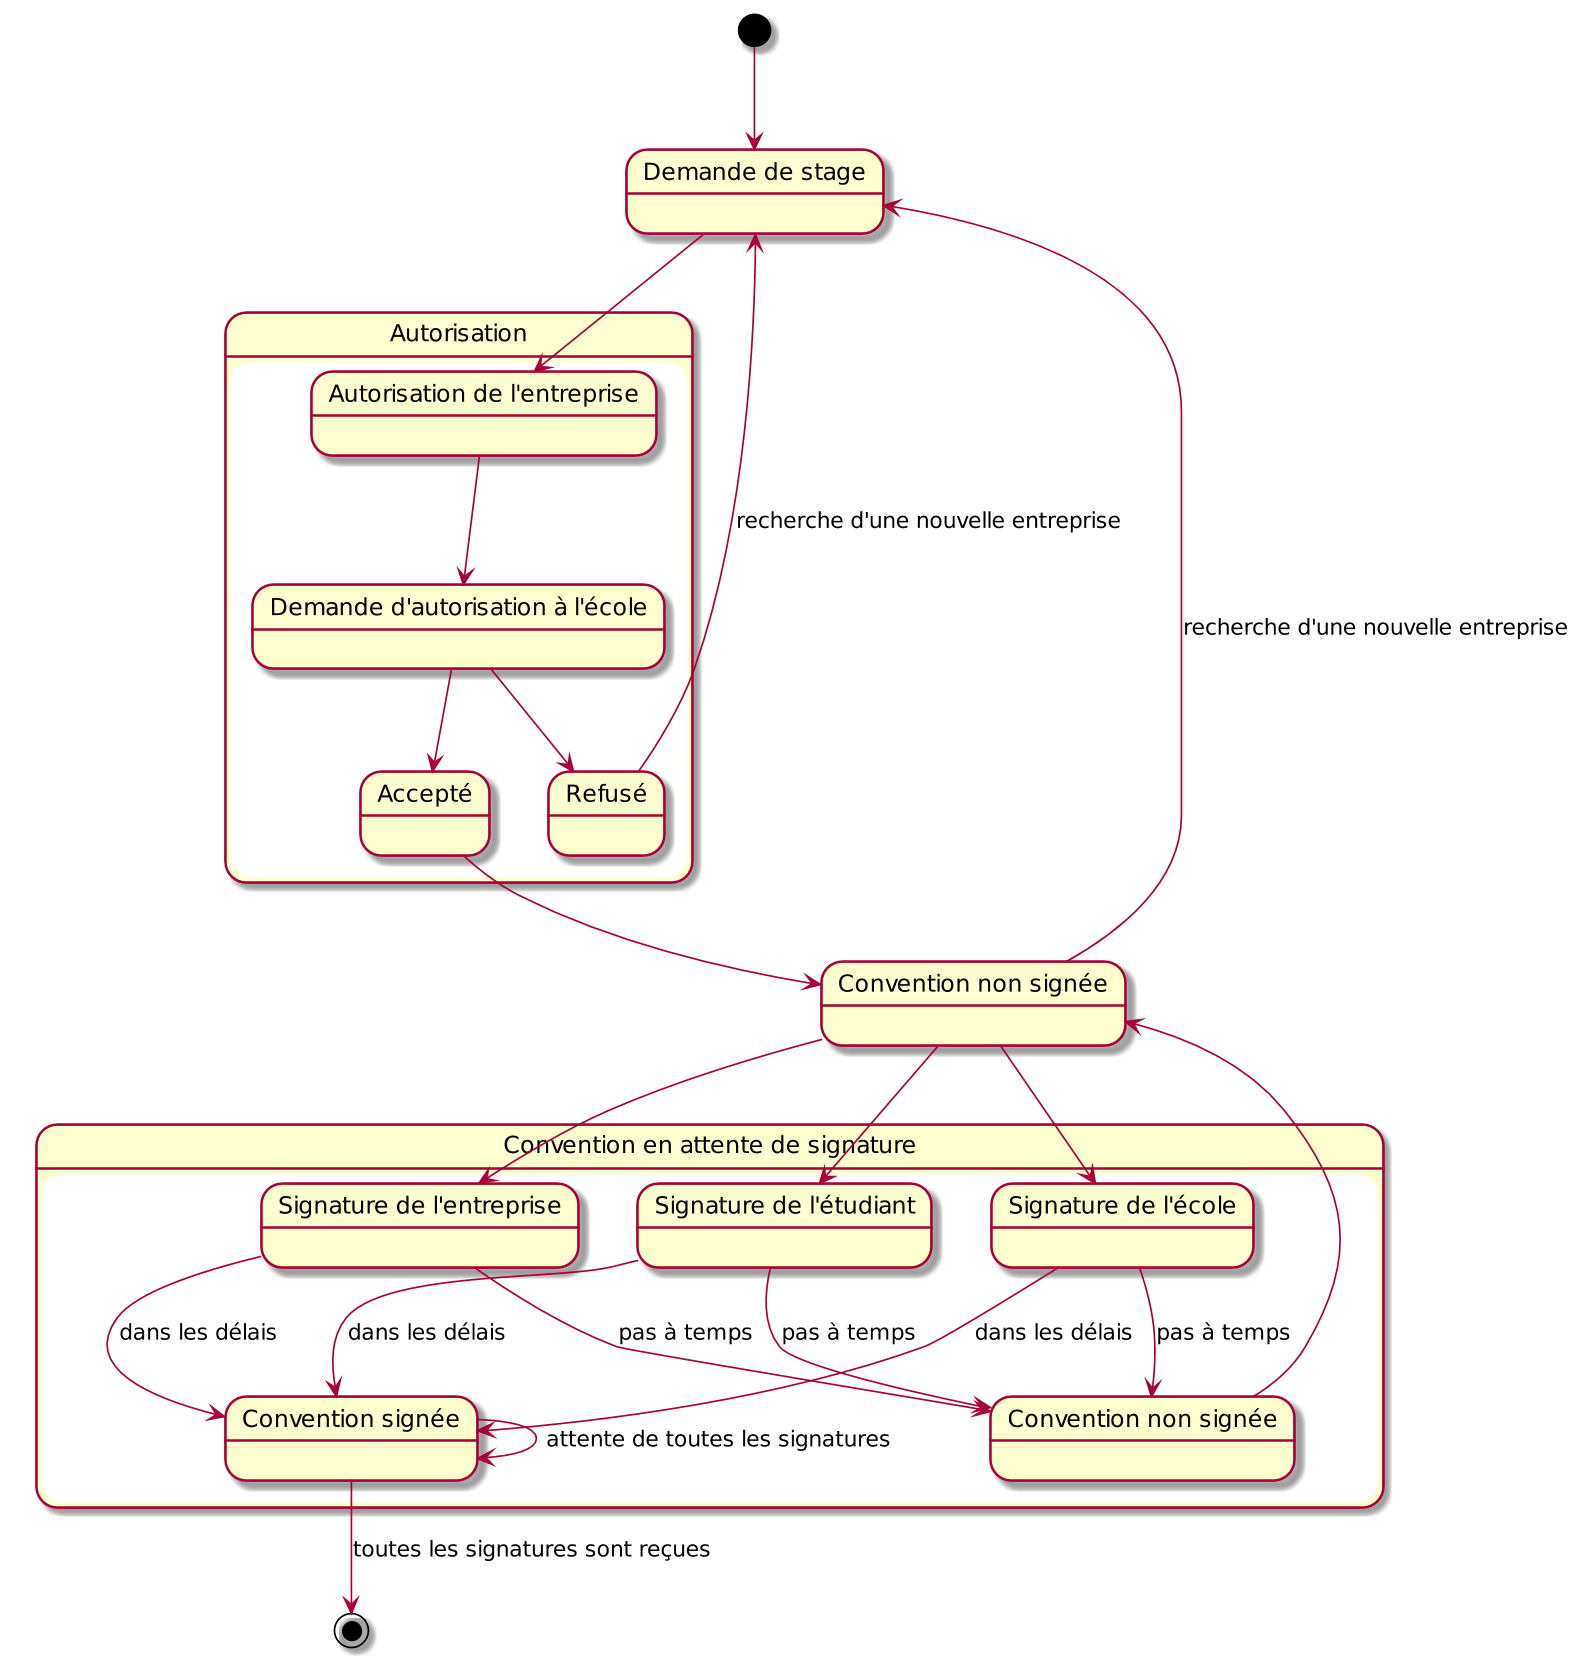

The diagram above was rendered by PlantUML. Its source (embedded in the PNG):
@startuml

scale 1600 width
state "Demande de stage" as dds
[*] --> dds

state Autorisation {
	state "Autorisation de l'entreprise" as autEnt
	state "Demande d'autorisation à l'école" as autEc
	dds -down-> autEnt
	autEnt -down-> autEc
	autEc -down-> Accepté
	autEc -down-> Refusé
}

state "Convention non signée" as convNnSignee
Refusé -up-> dds : recherche d'une nouvelle entreprise
Accepté -down-> convNnSignee




state "Convention en attente de signature" as convAttSign {
	state "Convention non signée" as nonSignee
	state "Signature de l'entreprise" as signatureEntreprise
	state "Signature de l'école" as signatureEcole
	state "Signature de l'étudiant" as signatureEtudiant
	state "Convention signée" as conventionSignée

	convNnSignee -> signatureEntreprise
	convNnSignee -> signatureEcole
	convNnSignee -> signatureEtudiant
	signatureEntreprise -down-> conventionSignée : dans les délais
	signatureEcole -down-> conventionSignée : dans les délais
	signatureEtudiant -down-> conventionSignée : dans les délais
	signatureEntreprise -down-> nonSignee : pas à temps
	signatureEcole -down-> nonSignee : pas à temps
	signatureEtudiant -down-> nonSignee : pas à temps

	conventionSignée->conventionSignée : attente de toutes les signatures
	nonSignee->convNnSignee
}

convNnSignee -up-> dds : recherche d'une nouvelle entreprise
conventionSignée -down->[*] : toutes les signatures sont reçues 

@enduml